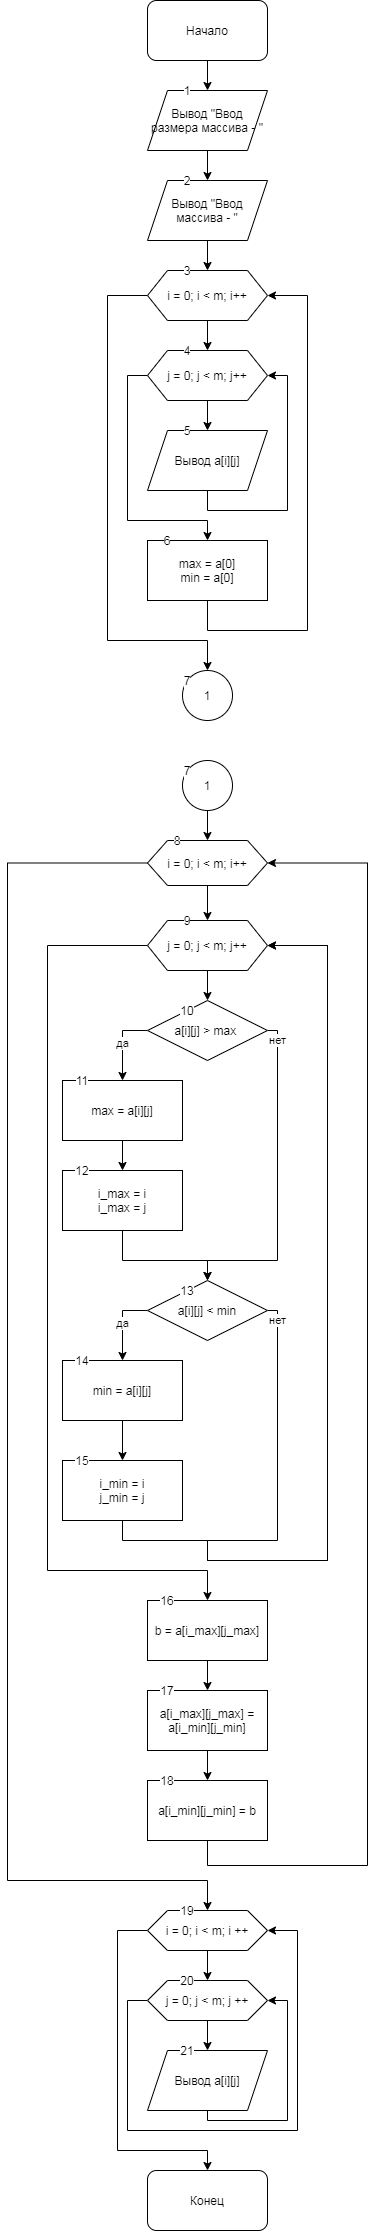

The diagram above was exported from draw.io. Its source (the exported page's mxGraphModel, read from the mxfile embedded in the PNG):
<mxGraphModel dx="559" dy="740" grid="1" gridSize="10" guides="1" tooltips="1" connect="1" arrows="1" fold="1" page="1" pageScale="1" pageWidth="827" pageHeight="1169" math="0" shadow="0">
  <root>
    <mxCell id="0" />
    <mxCell id="1" parent="0" />
    <mxCell id="NG7KEGZCfuKXZ1XXEtaC-3" value="" style="edgeStyle=orthogonalEdgeStyle;rounded=0;orthogonalLoop=1;jettySize=auto;html=1;" edge="1" parent="1" source="NG7KEGZCfuKXZ1XXEtaC-1" target="NG7KEGZCfuKXZ1XXEtaC-2">
      <mxGeometry relative="1" as="geometry" />
    </mxCell>
    <mxCell id="NG7KEGZCfuKXZ1XXEtaC-1" value="Начало" style="rounded=1;whiteSpace=wrap;html=1;" vertex="1" parent="1">
      <mxGeometry x="220" width="120" height="60" as="geometry" />
    </mxCell>
    <mxCell id="NG7KEGZCfuKXZ1XXEtaC-5" value="" style="edgeStyle=orthogonalEdgeStyle;rounded=0;orthogonalLoop=1;jettySize=auto;html=1;" edge="1" parent="1" source="NG7KEGZCfuKXZ1XXEtaC-2" target="NG7KEGZCfuKXZ1XXEtaC-4">
      <mxGeometry relative="1" as="geometry" />
    </mxCell>
    <mxCell id="NG7KEGZCfuKXZ1XXEtaC-2" value="Вывод &quot;Ввод размера массива - &quot;" style="shape=parallelogram;perimeter=parallelogramPerimeter;whiteSpace=wrap;html=1;fixedSize=1;" vertex="1" parent="1">
      <mxGeometry x="220" y="90" width="120" height="60" as="geometry" />
    </mxCell>
    <mxCell id="NG7KEGZCfuKXZ1XXEtaC-7" value="" style="edgeStyle=orthogonalEdgeStyle;rounded=0;orthogonalLoop=1;jettySize=auto;html=1;" edge="1" parent="1" source="NG7KEGZCfuKXZ1XXEtaC-4" target="NG7KEGZCfuKXZ1XXEtaC-6">
      <mxGeometry relative="1" as="geometry" />
    </mxCell>
    <mxCell id="NG7KEGZCfuKXZ1XXEtaC-4" value="Вывод &quot;Ввод массива - &quot;" style="shape=parallelogram;perimeter=parallelogramPerimeter;whiteSpace=wrap;html=1;fixedSize=1;" vertex="1" parent="1">
      <mxGeometry x="220" y="180" width="120" height="60" as="geometry" />
    </mxCell>
    <mxCell id="NG7KEGZCfuKXZ1XXEtaC-9" value="" style="edgeStyle=orthogonalEdgeStyle;rounded=0;orthogonalLoop=1;jettySize=auto;html=1;" edge="1" parent="1" source="NG7KEGZCfuKXZ1XXEtaC-6" target="NG7KEGZCfuKXZ1XXEtaC-8">
      <mxGeometry relative="1" as="geometry" />
    </mxCell>
    <mxCell id="NG7KEGZCfuKXZ1XXEtaC-16" style="edgeStyle=orthogonalEdgeStyle;rounded=0;orthogonalLoop=1;jettySize=auto;html=1;" edge="1" parent="1" source="NG7KEGZCfuKXZ1XXEtaC-6">
      <mxGeometry relative="1" as="geometry">
        <mxPoint x="280" y="670" as="targetPoint" />
        <Array as="points">
          <mxPoint x="180" y="295" />
          <mxPoint x="180" y="640" />
          <mxPoint x="280" y="640" />
        </Array>
      </mxGeometry>
    </mxCell>
    <mxCell id="NG7KEGZCfuKXZ1XXEtaC-6" value="i = 0; i &amp;lt; m; i++" style="shape=hexagon;perimeter=hexagonPerimeter2;whiteSpace=wrap;html=1;fixedSize=1;" vertex="1" parent="1">
      <mxGeometry x="220" y="270" width="120" height="50" as="geometry" />
    </mxCell>
    <mxCell id="NG7KEGZCfuKXZ1XXEtaC-11" value="" style="edgeStyle=orthogonalEdgeStyle;rounded=0;orthogonalLoop=1;jettySize=auto;html=1;" edge="1" parent="1" source="NG7KEGZCfuKXZ1XXEtaC-8" target="NG7KEGZCfuKXZ1XXEtaC-10">
      <mxGeometry relative="1" as="geometry" />
    </mxCell>
    <mxCell id="NG7KEGZCfuKXZ1XXEtaC-14" style="edgeStyle=orthogonalEdgeStyle;rounded=0;orthogonalLoop=1;jettySize=auto;html=1;entryX=0.5;entryY=0;entryDx=0;entryDy=0;" edge="1" parent="1" source="NG7KEGZCfuKXZ1XXEtaC-8" target="NG7KEGZCfuKXZ1XXEtaC-13">
      <mxGeometry relative="1" as="geometry">
        <mxPoint x="190" y="520" as="targetPoint" />
        <Array as="points">
          <mxPoint x="200" y="375" />
          <mxPoint x="200" y="520" />
          <mxPoint x="280" y="520" />
        </Array>
      </mxGeometry>
    </mxCell>
    <mxCell id="NG7KEGZCfuKXZ1XXEtaC-8" value="j = 0; j &amp;lt; m; j++" style="shape=hexagon;perimeter=hexagonPerimeter2;whiteSpace=wrap;html=1;fixedSize=1;" vertex="1" parent="1">
      <mxGeometry x="220" y="350" width="120" height="50" as="geometry" />
    </mxCell>
    <mxCell id="NG7KEGZCfuKXZ1XXEtaC-12" style="edgeStyle=orthogonalEdgeStyle;rounded=0;orthogonalLoop=1;jettySize=auto;html=1;entryX=1;entryY=0.5;entryDx=0;entryDy=0;" edge="1" parent="1" source="NG7KEGZCfuKXZ1XXEtaC-10" target="NG7KEGZCfuKXZ1XXEtaC-8">
      <mxGeometry relative="1" as="geometry">
        <mxPoint x="360" y="370" as="targetPoint" />
        <Array as="points">
          <mxPoint x="280" y="510" />
          <mxPoint x="360" y="510" />
          <mxPoint x="360" y="375" />
        </Array>
      </mxGeometry>
    </mxCell>
    <mxCell id="NG7KEGZCfuKXZ1XXEtaC-10" value="Вывод a[i][j]" style="shape=parallelogram;perimeter=parallelogramPerimeter;whiteSpace=wrap;html=1;fixedSize=1;" vertex="1" parent="1">
      <mxGeometry x="220" y="430" width="120" height="60" as="geometry" />
    </mxCell>
    <mxCell id="NG7KEGZCfuKXZ1XXEtaC-15" style="edgeStyle=orthogonalEdgeStyle;rounded=0;orthogonalLoop=1;jettySize=auto;html=1;entryX=1;entryY=0.5;entryDx=0;entryDy=0;" edge="1" parent="1" source="NG7KEGZCfuKXZ1XXEtaC-13" target="NG7KEGZCfuKXZ1XXEtaC-6">
      <mxGeometry relative="1" as="geometry">
        <mxPoint x="400" y="300" as="targetPoint" />
        <Array as="points">
          <mxPoint x="280" y="630" />
          <mxPoint x="380" y="630" />
          <mxPoint x="380" y="295" />
        </Array>
      </mxGeometry>
    </mxCell>
    <mxCell id="NG7KEGZCfuKXZ1XXEtaC-13" value="max = a[0]&lt;br&gt;min = a[0]" style="rounded=0;whiteSpace=wrap;html=1;" vertex="1" parent="1">
      <mxGeometry x="220" y="540" width="120" height="60" as="geometry" />
    </mxCell>
    <mxCell id="NG7KEGZCfuKXZ1XXEtaC-17" value="1" style="ellipse;whiteSpace=wrap;html=1;aspect=fixed;" vertex="1" parent="1">
      <mxGeometry x="255" y="670" width="50" height="50" as="geometry" />
    </mxCell>
    <mxCell id="NG7KEGZCfuKXZ1XXEtaC-20" value="" style="edgeStyle=orthogonalEdgeStyle;rounded=0;orthogonalLoop=1;jettySize=auto;html=1;" edge="1" parent="1" source="NG7KEGZCfuKXZ1XXEtaC-18" target="NG7KEGZCfuKXZ1XXEtaC-19">
      <mxGeometry relative="1" as="geometry" />
    </mxCell>
    <mxCell id="NG7KEGZCfuKXZ1XXEtaC-18" value="1" style="ellipse;whiteSpace=wrap;html=1;aspect=fixed;" vertex="1" parent="1">
      <mxGeometry x="255" y="760" width="50" height="50" as="geometry" />
    </mxCell>
    <mxCell id="NG7KEGZCfuKXZ1XXEtaC-22" value="" style="edgeStyle=orthogonalEdgeStyle;rounded=0;orthogonalLoop=1;jettySize=auto;html=1;" edge="1" parent="1" source="NG7KEGZCfuKXZ1XXEtaC-19" target="NG7KEGZCfuKXZ1XXEtaC-21">
      <mxGeometry relative="1" as="geometry" />
    </mxCell>
    <mxCell id="NG7KEGZCfuKXZ1XXEtaC-49" style="edgeStyle=orthogonalEdgeStyle;rounded=0;orthogonalLoop=1;jettySize=auto;html=1;" edge="1" parent="1" source="NG7KEGZCfuKXZ1XXEtaC-19">
      <mxGeometry relative="1" as="geometry">
        <mxPoint x="280" y="1910" as="targetPoint" />
        <Array as="points">
          <mxPoint x="80" y="863" />
          <mxPoint x="80" y="1880" />
          <mxPoint x="280" y="1880" />
        </Array>
      </mxGeometry>
    </mxCell>
    <mxCell id="NG7KEGZCfuKXZ1XXEtaC-19" value="i = 0; i &amp;lt; m; i++" style="shape=hexagon;perimeter=hexagonPerimeter2;whiteSpace=wrap;html=1;fixedSize=1;" vertex="1" parent="1">
      <mxGeometry x="220" y="840" width="120" height="45" as="geometry" />
    </mxCell>
    <mxCell id="NG7KEGZCfuKXZ1XXEtaC-24" value="" style="edgeStyle=orthogonalEdgeStyle;rounded=0;orthogonalLoop=1;jettySize=auto;html=1;" edge="1" parent="1" source="NG7KEGZCfuKXZ1XXEtaC-21" target="NG7KEGZCfuKXZ1XXEtaC-23">
      <mxGeometry relative="1" as="geometry" />
    </mxCell>
    <mxCell id="NG7KEGZCfuKXZ1XXEtaC-42" style="edgeStyle=orthogonalEdgeStyle;rounded=0;orthogonalLoop=1;jettySize=auto;html=1;" edge="1" parent="1" source="NG7KEGZCfuKXZ1XXEtaC-21">
      <mxGeometry relative="1" as="geometry">
        <mxPoint x="280" y="1600" as="targetPoint" />
        <Array as="points">
          <mxPoint x="120" y="945" />
          <mxPoint x="120" y="1570" />
          <mxPoint x="280" y="1570" />
        </Array>
      </mxGeometry>
    </mxCell>
    <mxCell id="NG7KEGZCfuKXZ1XXEtaC-21" value="j = 0; j &amp;lt; m; j++" style="shape=hexagon;perimeter=hexagonPerimeter2;whiteSpace=wrap;html=1;fixedSize=1;" vertex="1" parent="1">
      <mxGeometry x="220" y="920" width="120" height="50" as="geometry" />
    </mxCell>
    <mxCell id="NG7KEGZCfuKXZ1XXEtaC-25" value="да" style="edgeStyle=orthogonalEdgeStyle;rounded=0;orthogonalLoop=1;jettySize=auto;html=1;" edge="1" parent="1" source="NG7KEGZCfuKXZ1XXEtaC-23" target="NG7KEGZCfuKXZ1XXEtaC-26">
      <mxGeometry relative="1" as="geometry">
        <mxPoint x="160" y="1080" as="targetPoint" />
        <Array as="points">
          <mxPoint x="195" y="1030" />
        </Array>
      </mxGeometry>
    </mxCell>
    <mxCell id="NG7KEGZCfuKXZ1XXEtaC-30" value="нет" style="edgeStyle=orthogonalEdgeStyle;rounded=0;orthogonalLoop=1;jettySize=auto;html=1;" edge="1" parent="1" source="NG7KEGZCfuKXZ1XXEtaC-23">
      <mxGeometry x="-0.8788" relative="1" as="geometry">
        <mxPoint x="280" y="1280" as="targetPoint" />
        <Array as="points">
          <mxPoint x="350" y="1030" />
          <mxPoint x="350" y="1260" />
          <mxPoint x="280" y="1260" />
        </Array>
        <mxPoint as="offset" />
      </mxGeometry>
    </mxCell>
    <mxCell id="NG7KEGZCfuKXZ1XXEtaC-23" value="a[i][j] &amp;gt; max&amp;nbsp;" style="rhombus;whiteSpace=wrap;html=1;" vertex="1" parent="1">
      <mxGeometry x="220" y="1000" width="120" height="60" as="geometry" />
    </mxCell>
    <mxCell id="NG7KEGZCfuKXZ1XXEtaC-28" value="" style="edgeStyle=orthogonalEdgeStyle;rounded=0;orthogonalLoop=1;jettySize=auto;html=1;" edge="1" parent="1" source="NG7KEGZCfuKXZ1XXEtaC-26" target="NG7KEGZCfuKXZ1XXEtaC-27">
      <mxGeometry relative="1" as="geometry" />
    </mxCell>
    <mxCell id="NG7KEGZCfuKXZ1XXEtaC-26" value="max = a[i][j]" style="rounded=0;whiteSpace=wrap;html=1;" vertex="1" parent="1">
      <mxGeometry x="135" y="1080" width="120" height="60" as="geometry" />
    </mxCell>
    <mxCell id="NG7KEGZCfuKXZ1XXEtaC-29" style="edgeStyle=orthogonalEdgeStyle;rounded=0;orthogonalLoop=1;jettySize=auto;html=1;" edge="1" parent="1" source="NG7KEGZCfuKXZ1XXEtaC-27">
      <mxGeometry relative="1" as="geometry">
        <mxPoint x="280" y="1280" as="targetPoint" />
        <Array as="points">
          <mxPoint x="195" y="1260" />
          <mxPoint x="280" y="1260" />
        </Array>
      </mxGeometry>
    </mxCell>
    <mxCell id="NG7KEGZCfuKXZ1XXEtaC-27" value="i_max = i&lt;br&gt;i_max = j" style="whiteSpace=wrap;html=1;rounded=0;" vertex="1" parent="1">
      <mxGeometry x="135" y="1170" width="120" height="60" as="geometry" />
    </mxCell>
    <mxCell id="NG7KEGZCfuKXZ1XXEtaC-33" value="да" style="edgeStyle=orthogonalEdgeStyle;rounded=0;orthogonalLoop=1;jettySize=auto;html=1;" edge="1" parent="1" source="NG7KEGZCfuKXZ1XXEtaC-32" target="NG7KEGZCfuKXZ1XXEtaC-34">
      <mxGeometry relative="1" as="geometry">
        <mxPoint x="190" y="1360" as="targetPoint" />
        <Array as="points">
          <mxPoint x="195" y="1310" />
        </Array>
      </mxGeometry>
    </mxCell>
    <mxCell id="NG7KEGZCfuKXZ1XXEtaC-37" value="нет" style="edgeStyle=orthogonalEdgeStyle;rounded=0;orthogonalLoop=1;jettySize=auto;html=1;entryX=1;entryY=0.5;entryDx=0;entryDy=0;" edge="1" parent="1" source="NG7KEGZCfuKXZ1XXEtaC-32" target="NG7KEGZCfuKXZ1XXEtaC-21">
      <mxGeometry x="-0.9644" relative="1" as="geometry">
        <mxPoint x="410" y="1560" as="targetPoint" />
        <Array as="points">
          <mxPoint x="350" y="1310" />
          <mxPoint x="350" y="1540" />
          <mxPoint x="280" y="1540" />
          <mxPoint x="280" y="1560" />
          <mxPoint x="400" y="1560" />
          <mxPoint x="400" y="945" />
        </Array>
        <mxPoint as="offset" />
      </mxGeometry>
    </mxCell>
    <mxCell id="NG7KEGZCfuKXZ1XXEtaC-32" value="a[i][j] &amp;lt; min" style="rhombus;whiteSpace=wrap;html=1;" vertex="1" parent="1">
      <mxGeometry x="220" y="1280" width="120" height="60" as="geometry" />
    </mxCell>
    <mxCell id="NG7KEGZCfuKXZ1XXEtaC-36" value="" style="edgeStyle=orthogonalEdgeStyle;rounded=0;orthogonalLoop=1;jettySize=auto;html=1;" edge="1" parent="1" source="NG7KEGZCfuKXZ1XXEtaC-34" target="NG7KEGZCfuKXZ1XXEtaC-35">
      <mxGeometry relative="1" as="geometry" />
    </mxCell>
    <mxCell id="NG7KEGZCfuKXZ1XXEtaC-34" value="min = a[i][j]" style="rounded=0;whiteSpace=wrap;html=1;" vertex="1" parent="1">
      <mxGeometry x="135" y="1360" width="120" height="60" as="geometry" />
    </mxCell>
    <mxCell id="NG7KEGZCfuKXZ1XXEtaC-38" style="edgeStyle=orthogonalEdgeStyle;rounded=0;orthogonalLoop=1;jettySize=auto;html=1;entryX=1;entryY=0.5;entryDx=0;entryDy=0;" edge="1" parent="1" source="NG7KEGZCfuKXZ1XXEtaC-35" target="NG7KEGZCfuKXZ1XXEtaC-21">
      <mxGeometry relative="1" as="geometry">
        <mxPoint x="440" y="1560" as="targetPoint" />
        <Array as="points">
          <mxPoint x="195" y="1540" />
          <mxPoint x="280" y="1540" />
          <mxPoint x="280" y="1560" />
          <mxPoint x="400" y="1560" />
          <mxPoint x="400" y="945" />
        </Array>
      </mxGeometry>
    </mxCell>
    <mxCell id="NG7KEGZCfuKXZ1XXEtaC-35" value="i_min = i&lt;br&gt;j_min = j" style="whiteSpace=wrap;html=1;rounded=0;" vertex="1" parent="1">
      <mxGeometry x="135" y="1460" width="120" height="60" as="geometry" />
    </mxCell>
    <mxCell id="NG7KEGZCfuKXZ1XXEtaC-45" value="" style="edgeStyle=orthogonalEdgeStyle;rounded=0;orthogonalLoop=1;jettySize=auto;html=1;" edge="1" parent="1" source="NG7KEGZCfuKXZ1XXEtaC-43" target="NG7KEGZCfuKXZ1XXEtaC-44">
      <mxGeometry relative="1" as="geometry" />
    </mxCell>
    <mxCell id="NG7KEGZCfuKXZ1XXEtaC-43" value="b = a[i_max][j_max]" style="rounded=0;whiteSpace=wrap;html=1;" vertex="1" parent="1">
      <mxGeometry x="220" y="1600" width="120" height="60" as="geometry" />
    </mxCell>
    <mxCell id="NG7KEGZCfuKXZ1XXEtaC-47" value="" style="edgeStyle=orthogonalEdgeStyle;rounded=0;orthogonalLoop=1;jettySize=auto;html=1;" edge="1" parent="1" source="NG7KEGZCfuKXZ1XXEtaC-44" target="NG7KEGZCfuKXZ1XXEtaC-46">
      <mxGeometry relative="1" as="geometry" />
    </mxCell>
    <mxCell id="NG7KEGZCfuKXZ1XXEtaC-44" value="a[i_max][j_max] = a[i_min][j_min]" style="whiteSpace=wrap;html=1;rounded=0;" vertex="1" parent="1">
      <mxGeometry x="220" y="1690" width="120" height="60" as="geometry" />
    </mxCell>
    <mxCell id="NG7KEGZCfuKXZ1XXEtaC-48" style="edgeStyle=orthogonalEdgeStyle;rounded=0;orthogonalLoop=1;jettySize=auto;html=1;entryX=1;entryY=0.5;entryDx=0;entryDy=0;" edge="1" parent="1" source="NG7KEGZCfuKXZ1XXEtaC-46" target="NG7KEGZCfuKXZ1XXEtaC-19">
      <mxGeometry relative="1" as="geometry">
        <mxPoint x="440" y="1340" as="targetPoint" />
        <Array as="points">
          <mxPoint x="280" y="1865" />
          <mxPoint x="440" y="1865" />
          <mxPoint x="440" y="863" />
        </Array>
      </mxGeometry>
    </mxCell>
    <mxCell id="NG7KEGZCfuKXZ1XXEtaC-46" value="a[i_min][j_min] = b" style="whiteSpace=wrap;html=1;rounded=0;" vertex="1" parent="1">
      <mxGeometry x="220" y="1780" width="120" height="60" as="geometry" />
    </mxCell>
    <mxCell id="NG7KEGZCfuKXZ1XXEtaC-52" value="" style="edgeStyle=orthogonalEdgeStyle;rounded=0;orthogonalLoop=1;jettySize=auto;html=1;" edge="1" parent="1" source="NG7KEGZCfuKXZ1XXEtaC-50" target="NG7KEGZCfuKXZ1XXEtaC-51">
      <mxGeometry relative="1" as="geometry" />
    </mxCell>
    <mxCell id="NG7KEGZCfuKXZ1XXEtaC-58" style="edgeStyle=orthogonalEdgeStyle;rounded=0;orthogonalLoop=1;jettySize=auto;html=1;" edge="1" parent="1" source="NG7KEGZCfuKXZ1XXEtaC-50" target="NG7KEGZCfuKXZ1XXEtaC-59">
      <mxGeometry relative="1" as="geometry">
        <mxPoint x="280" y="2160" as="targetPoint" />
        <Array as="points">
          <mxPoint x="190" y="1930" />
          <mxPoint x="190" y="2150" />
          <mxPoint x="280" y="2150" />
        </Array>
      </mxGeometry>
    </mxCell>
    <mxCell id="NG7KEGZCfuKXZ1XXEtaC-50" value="i = 0; i &amp;lt; m; i ++" style="shape=hexagon;perimeter=hexagonPerimeter2;whiteSpace=wrap;html=1;fixedSize=1;" vertex="1" parent="1">
      <mxGeometry x="220" y="1910" width="120" height="40" as="geometry" />
    </mxCell>
    <mxCell id="NG7KEGZCfuKXZ1XXEtaC-55" value="" style="edgeStyle=orthogonalEdgeStyle;rounded=0;orthogonalLoop=1;jettySize=auto;html=1;" edge="1" parent="1" source="NG7KEGZCfuKXZ1XXEtaC-51" target="NG7KEGZCfuKXZ1XXEtaC-54">
      <mxGeometry relative="1" as="geometry" />
    </mxCell>
    <mxCell id="NG7KEGZCfuKXZ1XXEtaC-57" style="edgeStyle=orthogonalEdgeStyle;rounded=0;orthogonalLoop=1;jettySize=auto;html=1;entryX=1;entryY=0.5;entryDx=0;entryDy=0;" edge="1" parent="1" source="NG7KEGZCfuKXZ1XXEtaC-51" target="NG7KEGZCfuKXZ1XXEtaC-50">
      <mxGeometry relative="1" as="geometry">
        <mxPoint x="380" y="1940" as="targetPoint" />
        <Array as="points">
          <mxPoint x="200" y="2000" />
          <mxPoint x="200" y="2130" />
          <mxPoint x="370" y="2130" />
          <mxPoint x="370" y="1930" />
        </Array>
      </mxGeometry>
    </mxCell>
    <mxCell id="NG7KEGZCfuKXZ1XXEtaC-51" value="j = 0; j &amp;lt; m; j ++" style="shape=hexagon;perimeter=hexagonPerimeter2;whiteSpace=wrap;html=1;fixedSize=1;" vertex="1" parent="1">
      <mxGeometry x="220" y="1980" width="120" height="40" as="geometry" />
    </mxCell>
    <mxCell id="NG7KEGZCfuKXZ1XXEtaC-56" style="edgeStyle=orthogonalEdgeStyle;rounded=0;orthogonalLoop=1;jettySize=auto;html=1;entryX=1;entryY=0.5;entryDx=0;entryDy=0;" edge="1" parent="1" source="NG7KEGZCfuKXZ1XXEtaC-54" target="NG7KEGZCfuKXZ1XXEtaC-51">
      <mxGeometry relative="1" as="geometry">
        <mxPoint x="360" y="2000" as="targetPoint" />
        <Array as="points">
          <mxPoint x="280" y="2120" />
          <mxPoint x="360" y="2120" />
          <mxPoint x="360" y="2000" />
        </Array>
      </mxGeometry>
    </mxCell>
    <mxCell id="NG7KEGZCfuKXZ1XXEtaC-54" value="Вывод a[i][j]" style="shape=parallelogram;perimeter=parallelogramPerimeter;whiteSpace=wrap;html=1;fixedSize=1;" vertex="1" parent="1">
      <mxGeometry x="220" y="2050" width="120" height="60" as="geometry" />
    </mxCell>
    <mxCell id="NG7KEGZCfuKXZ1XXEtaC-59" value="Конец" style="rounded=1;whiteSpace=wrap;html=1;" vertex="1" parent="1">
      <mxGeometry x="220" y="2170" width="120" height="60" as="geometry" />
    </mxCell>
    <mxCell id="NG7KEGZCfuKXZ1XXEtaC-60" value="1" style="text;html=1;strokeColor=none;fillColor=none;align=center;verticalAlign=middle;whiteSpace=wrap;rounded=0;labelBackgroundColor=#ffffff;" vertex="1" parent="1">
      <mxGeometry x="240" y="80" width="40" height="20" as="geometry" />
    </mxCell>
    <mxCell id="NG7KEGZCfuKXZ1XXEtaC-62" value="2" style="text;html=1;strokeColor=none;fillColor=none;align=center;verticalAlign=middle;whiteSpace=wrap;rounded=0;labelBackgroundColor=#ffffff;" vertex="1" parent="1">
      <mxGeometry x="240" y="170" width="40" height="20" as="geometry" />
    </mxCell>
    <mxCell id="NG7KEGZCfuKXZ1XXEtaC-63" value="3" style="text;html=1;strokeColor=none;fillColor=none;align=center;verticalAlign=middle;whiteSpace=wrap;rounded=0;labelBackgroundColor=#ffffff;" vertex="1" parent="1">
      <mxGeometry x="240" y="260" width="40" height="20" as="geometry" />
    </mxCell>
    <mxCell id="NG7KEGZCfuKXZ1XXEtaC-64" value="4" style="text;html=1;strokeColor=none;fillColor=none;align=center;verticalAlign=middle;whiteSpace=wrap;rounded=0;labelBackgroundColor=#ffffff;" vertex="1" parent="1">
      <mxGeometry x="240" y="340" width="40" height="20" as="geometry" />
    </mxCell>
    <mxCell id="NG7KEGZCfuKXZ1XXEtaC-65" value="5" style="text;html=1;strokeColor=none;fillColor=none;align=center;verticalAlign=middle;whiteSpace=wrap;rounded=0;labelBackgroundColor=#ffffff;" vertex="1" parent="1">
      <mxGeometry x="240" y="420" width="40" height="20" as="geometry" />
    </mxCell>
    <mxCell id="NG7KEGZCfuKXZ1XXEtaC-66" value="6" style="text;html=1;strokeColor=none;fillColor=none;align=center;verticalAlign=middle;whiteSpace=wrap;rounded=0;labelBackgroundColor=#ffffff;" vertex="1" parent="1">
      <mxGeometry x="220" y="530" width="40" height="20" as="geometry" />
    </mxCell>
    <mxCell id="NG7KEGZCfuKXZ1XXEtaC-67" value="7" style="text;html=1;strokeColor=none;fillColor=none;align=center;verticalAlign=middle;whiteSpace=wrap;rounded=0;labelBackgroundColor=#ffffff;" vertex="1" parent="1">
      <mxGeometry x="240" y="670" width="40" height="20" as="geometry" />
    </mxCell>
    <mxCell id="NG7KEGZCfuKXZ1XXEtaC-68" value="8" style="text;html=1;strokeColor=none;fillColor=none;align=center;verticalAlign=middle;whiteSpace=wrap;rounded=0;labelBackgroundColor=#ffffff;" vertex="1" parent="1">
      <mxGeometry x="230" y="830" width="40" height="20" as="geometry" />
    </mxCell>
    <mxCell id="NG7KEGZCfuKXZ1XXEtaC-69" value="7" style="text;html=1;strokeColor=none;fillColor=none;align=center;verticalAlign=middle;whiteSpace=wrap;rounded=0;labelBackgroundColor=#ffffff;" vertex="1" parent="1">
      <mxGeometry x="240" y="760" width="40" height="20" as="geometry" />
    </mxCell>
    <mxCell id="NG7KEGZCfuKXZ1XXEtaC-70" value="9" style="text;html=1;strokeColor=none;fillColor=none;align=center;verticalAlign=middle;whiteSpace=wrap;rounded=0;labelBackgroundColor=#ffffff;" vertex="1" parent="1">
      <mxGeometry x="240" y="910" width="40" height="20" as="geometry" />
    </mxCell>
    <mxCell id="NG7KEGZCfuKXZ1XXEtaC-71" value="10" style="text;html=1;strokeColor=none;fillColor=none;align=center;verticalAlign=middle;whiteSpace=wrap;rounded=0;labelBackgroundColor=#ffffff;" vertex="1" parent="1">
      <mxGeometry x="240" y="1000" width="40" height="20" as="geometry" />
    </mxCell>
    <mxCell id="NG7KEGZCfuKXZ1XXEtaC-72" value="11" style="text;html=1;strokeColor=none;fillColor=none;align=center;verticalAlign=middle;whiteSpace=wrap;rounded=0;labelBackgroundColor=#ffffff;" vertex="1" parent="1">
      <mxGeometry x="135" y="1070" width="40" height="20" as="geometry" />
    </mxCell>
    <mxCell id="NG7KEGZCfuKXZ1XXEtaC-73" value="12" style="text;html=1;strokeColor=none;fillColor=none;align=center;verticalAlign=middle;whiteSpace=wrap;rounded=0;labelBackgroundColor=#ffffff;" vertex="1" parent="1">
      <mxGeometry x="135" y="1160" width="40" height="20" as="geometry" />
    </mxCell>
    <mxCell id="NG7KEGZCfuKXZ1XXEtaC-74" value="13" style="text;html=1;strokeColor=none;fillColor=none;align=center;verticalAlign=middle;whiteSpace=wrap;rounded=0;labelBackgroundColor=#ffffff;" vertex="1" parent="1">
      <mxGeometry x="240" y="1280" width="40" height="20" as="geometry" />
    </mxCell>
    <mxCell id="NG7KEGZCfuKXZ1XXEtaC-75" value="14" style="text;html=1;strokeColor=none;fillColor=none;align=center;verticalAlign=middle;whiteSpace=wrap;rounded=0;labelBackgroundColor=#ffffff;" vertex="1" parent="1">
      <mxGeometry x="135" y="1350" width="40" height="20" as="geometry" />
    </mxCell>
    <mxCell id="NG7KEGZCfuKXZ1XXEtaC-76" value="15" style="text;html=1;strokeColor=none;fillColor=none;align=center;verticalAlign=middle;whiteSpace=wrap;rounded=0;labelBackgroundColor=#ffffff;" vertex="1" parent="1">
      <mxGeometry x="135" y="1450" width="40" height="20" as="geometry" />
    </mxCell>
    <mxCell id="NG7KEGZCfuKXZ1XXEtaC-77" value="16" style="text;html=1;strokeColor=none;fillColor=none;align=center;verticalAlign=middle;whiteSpace=wrap;rounded=0;labelBackgroundColor=#ffffff;" vertex="1" parent="1">
      <mxGeometry x="220" y="1590" width="40" height="20" as="geometry" />
    </mxCell>
    <mxCell id="NG7KEGZCfuKXZ1XXEtaC-78" value="17" style="text;html=1;strokeColor=none;fillColor=none;align=center;verticalAlign=middle;whiteSpace=wrap;rounded=0;labelBackgroundColor=#ffffff;" vertex="1" parent="1">
      <mxGeometry x="220" y="1680" width="40" height="20" as="geometry" />
    </mxCell>
    <mxCell id="NG7KEGZCfuKXZ1XXEtaC-79" value="18" style="text;html=1;strokeColor=none;fillColor=none;align=center;verticalAlign=middle;whiteSpace=wrap;rounded=0;labelBackgroundColor=#ffffff;" vertex="1" parent="1">
      <mxGeometry x="220" y="1770" width="40" height="20" as="geometry" />
    </mxCell>
    <mxCell id="NG7KEGZCfuKXZ1XXEtaC-80" value="19" style="text;html=1;strokeColor=none;fillColor=none;align=center;verticalAlign=middle;whiteSpace=wrap;rounded=0;labelBackgroundColor=#ffffff;" vertex="1" parent="1">
      <mxGeometry x="240" y="1900" width="40" height="20" as="geometry" />
    </mxCell>
    <mxCell id="NG7KEGZCfuKXZ1XXEtaC-81" value="20" style="text;html=1;strokeColor=none;fillColor=none;align=center;verticalAlign=middle;whiteSpace=wrap;rounded=0;labelBackgroundColor=#ffffff;" vertex="1" parent="1">
      <mxGeometry x="240" y="1970" width="40" height="20" as="geometry" />
    </mxCell>
    <mxCell id="NG7KEGZCfuKXZ1XXEtaC-82" value="21" style="text;html=1;strokeColor=none;fillColor=none;align=center;verticalAlign=middle;whiteSpace=wrap;rounded=0;labelBackgroundColor=#ffffff;" vertex="1" parent="1">
      <mxGeometry x="240" y="2040" width="40" height="20" as="geometry" />
    </mxCell>
  </root>
</mxGraphModel>